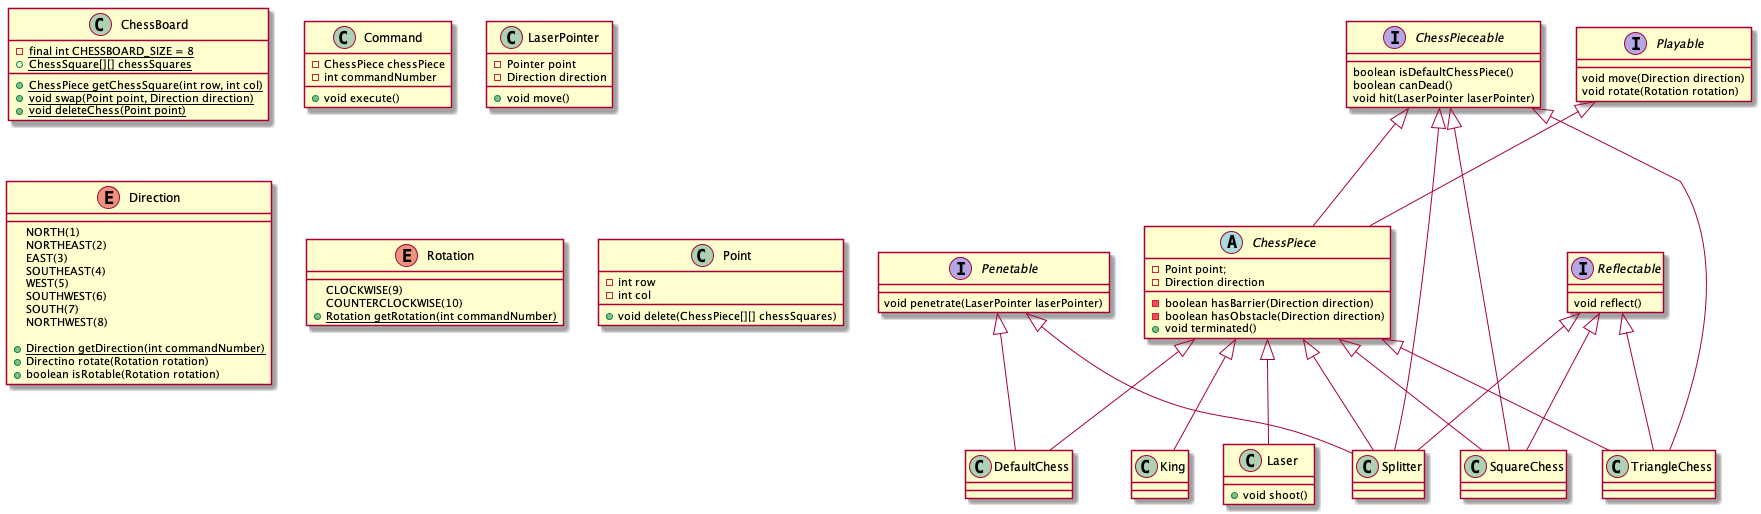

The diagram above was rendered by PlantUML. Its source (embedded in the PNG):
@startuml

interface ChessPieceable {
    boolean isDefaultChessPiece()
    boolean canDead()
    void hit(LaserPointer laserPointer)
}

interface Reflectable {
   void reflect()
}

interface Playable {
   void move(Direction direction)
   void rotate(Rotation rotation)
}

interface Penetable {
    void penetrate(LaserPointer laserPointer)
}

ChessPieceable <|-- ChessPiece
Playable <|-- ChessPiece
abstract class ChessPiece {
   -Point point;
   -Direction direction
   -boolean hasBarrier(Direction direction)
   -boolean hasObstacle(Direction direction)
   +void terminated()
}

ChessPiece <|-- DefaultChess
Penetable <|-- DefaultChess
class DefaultChess {
}


ChessPiece <|-- King
class King {
}

ChessPiece <|-- Laser
class Laser {
    +void shoot()
}

ChessPiece <|-- Splitter
Reflectable <|-- Splitter
Penetable <|-- Splitter
ChessPieceable <|-- Splitter
class Splitter {
}

ChessPiece <|-- SquareChess
Reflectable <|-- SquareChess
ChessPieceable <|-- SquareChess
class SquareChess {
}

ChessPiece <|-- TriangleChess
Reflectable <|-- TriangleChess
ChessPieceable <|-- TriangleChess
class TriangleChess {
}

class ChessBoard {
   -{static} final int CHESSBOARD_SIZE = 8
   +{static} ChessSquare[][] chessSquares
   +{static} ChessPiece getChessSquare(int row, int col)
   +{static} void swap(Point point, Direction direction)
   +{static} void deleteChess(Point point)
}

class Command {
    -ChessPiece chessPiece
    -int commandNumber
    +void execute()
}

class LaserPointer {
    -Pointer point
    -Direction direction
    +void move()
}

enum Direction {
   NORTH(1)
   NORTHEAST(2)
   EAST(3)
   SOUTHEAST(4)
   WEST(5)
   SOUTHWEST(6)
   SOUTH(7)
   NORTHWEST(8)

   +{static} Direction getDirection(int commandNumber)
   +Directino rotate(Rotation rotation)
   +boolean isRotable(Rotation rotation)
}

enum Rotation {
   CLOCKWISE(9)
   COUNTERCLOCKWISE(10)
   +{static} Rotation getRotation(int commandNumber)
}

class Point {
   -int row
   -int col
   +void delete(ChessPiece[][] chessSquares)
}

@enduml